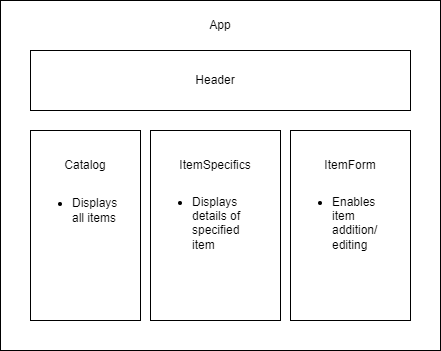

The diagram above was exported from draw.io. Its source (the exported page's mxGraphModel, read from the mxfile embedded in the PNG):
<mxGraphModel dx="1588" dy="1859" grid="1" gridSize="10" guides="1" tooltips="1" connect="1" arrows="1" fold="1" page="1" pageScale="1" pageWidth="850" pageHeight="1100" math="0" shadow="0">
  <root>
    <mxCell id="0" />
    <mxCell id="1" parent="0" />
    <mxCell id="12" value="" style="rounded=0;whiteSpace=wrap;html=1;" parent="1" vertex="1">
      <mxGeometry x="-40" y="-60" width="440" height="350" as="geometry" />
    </mxCell>
    <mxCell id="3" value="" style="rounded=0;whiteSpace=wrap;html=1;" parent="1" vertex="1">
      <mxGeometry x="-10" y="-10" width="380" height="60" as="geometry" />
    </mxCell>
    <mxCell id="4" value="" style="rounded=0;whiteSpace=wrap;html=1;" parent="1" vertex="1">
      <mxGeometry x="-10" y="70" width="110" height="190" as="geometry" />
    </mxCell>
    <mxCell id="5" value="" style="rounded=0;whiteSpace=wrap;html=1;" parent="1" vertex="1">
      <mxGeometry x="110" y="70" width="130" height="190" as="geometry" />
    </mxCell>
    <mxCell id="8" value="Catalog" style="text;html=1;strokeColor=none;fillColor=none;align=center;verticalAlign=middle;whiteSpace=wrap;rounded=0;" parent="1" vertex="1">
      <mxGeometry x="15" y="90" width="60" height="30" as="geometry" />
    </mxCell>
    <mxCell id="9" value="ItemSpecifics" style="text;html=1;strokeColor=none;fillColor=none;align=center;verticalAlign=middle;whiteSpace=wrap;rounded=0;" parent="1" vertex="1">
      <mxGeometry x="145" y="90" width="60" height="30" as="geometry" />
    </mxCell>
    <mxCell id="11" value="ItemForm" style="text;html=1;strokeColor=none;fillColor=none;align=center;verticalAlign=middle;whiteSpace=wrap;rounded=0;" parent="1" vertex="1">
      <mxGeometry x="260" y="120" width="60" height="30" as="geometry" />
    </mxCell>
    <mxCell id="13" value="App" style="text;html=1;strokeColor=none;fillColor=none;align=center;verticalAlign=middle;whiteSpace=wrap;rounded=0;" parent="1" vertex="1">
      <mxGeometry x="150" y="-50" width="60" height="30" as="geometry" />
    </mxCell>
    <mxCell id="17" value="" style="rounded=0;whiteSpace=wrap;html=1;" parent="1" vertex="1">
      <mxGeometry x="250" y="70" width="120" height="190" as="geometry" />
    </mxCell>
    <mxCell id="18" value="Header" style="text;html=1;strokeColor=none;fillColor=none;align=center;verticalAlign=middle;whiteSpace=wrap;rounded=0;" parent="1" vertex="1">
      <mxGeometry x="145" y="5" width="60" height="30" as="geometry" />
    </mxCell>
    <mxCell id="19" value="ItemForm" style="text;html=1;strokeColor=none;fillColor=none;align=center;verticalAlign=middle;whiteSpace=wrap;rounded=0;" parent="1" vertex="1">
      <mxGeometry x="280" y="90" width="60" height="30" as="geometry" />
    </mxCell>
    <mxCell id="20" value="&lt;ul&gt;&lt;li&gt;Displays all items&amp;nbsp;&lt;/li&gt;&lt;/ul&gt;" style="text;strokeColor=none;fillColor=none;html=1;whiteSpace=wrap;verticalAlign=middle;overflow=hidden;" parent="1" vertex="1">
      <mxGeometry x="-10" y="110" width="100" height="80" as="geometry" />
    </mxCell>
    <mxCell id="21" value="&lt;ul&gt;&lt;li&gt;Displays details of specified item&amp;nbsp;&lt;/li&gt;&lt;/ul&gt;" style="text;strokeColor=none;fillColor=none;html=1;whiteSpace=wrap;verticalAlign=middle;overflow=hidden;" parent="1" vertex="1">
      <mxGeometry x="110" y="120" width="100" height="80" as="geometry" />
    </mxCell>
    <mxCell id="22" value="&lt;ul&gt;&lt;li&gt;Enables item addition/ editing&lt;/li&gt;&lt;/ul&gt;" style="text;strokeColor=none;fillColor=none;html=1;whiteSpace=wrap;verticalAlign=middle;overflow=hidden;" parent="1" vertex="1">
      <mxGeometry x="250" y="120" width="100" height="80" as="geometry" />
    </mxCell>
  </root>
</mxGraphModel>